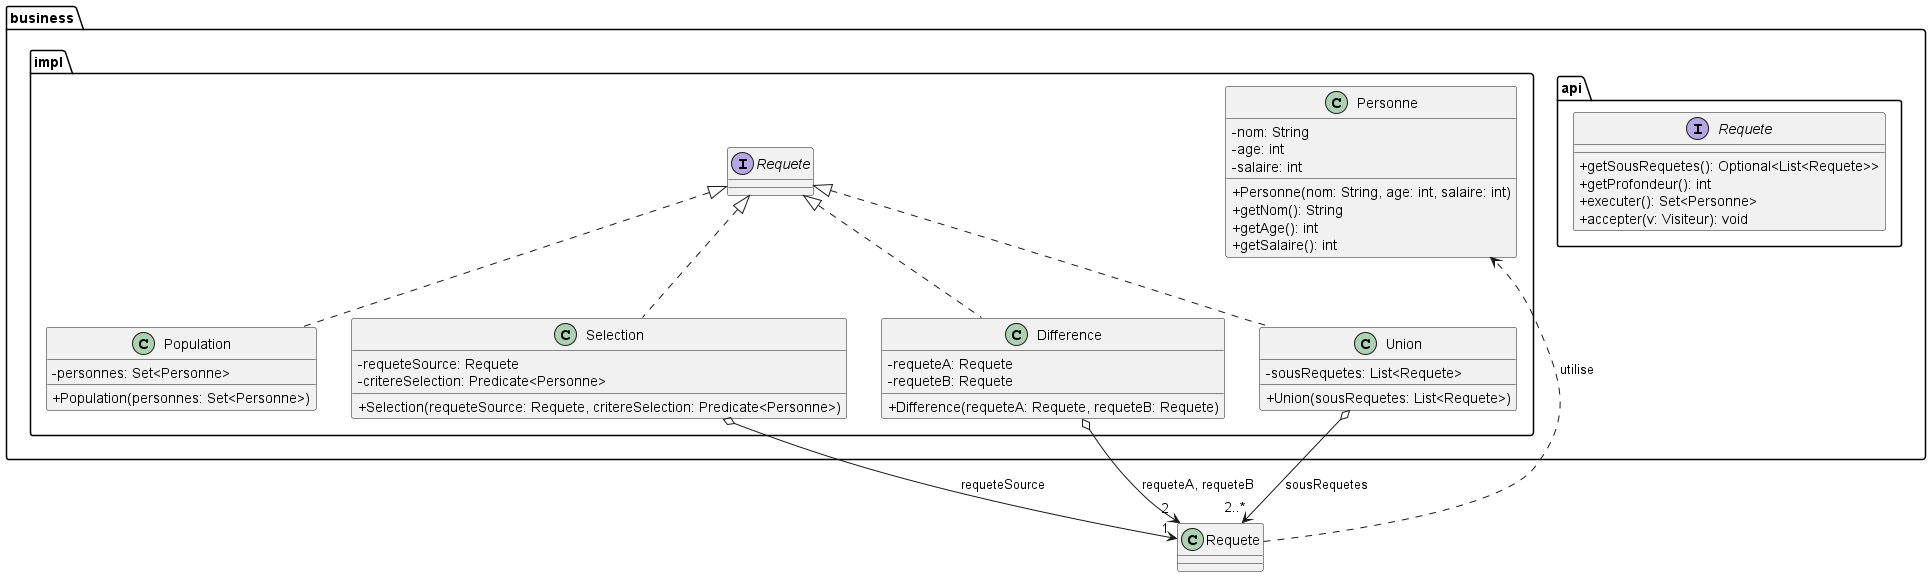

The diagram above was rendered by PlantUML. Its source (embedded in the PNG):
@startuml
skinparam classAttributeIconSize 0

package "business.api" {
    interface Requete{
        + getSousRequetes(): Optional<List<Requete>>
        + getProfondeur(): int
        + executer(): Set<Personne>
        + accepter(v: Visiteur): void
    }
    
}

package "business.impl" {
    class Personne{
        - nom: String
        - age: int
        - salaire: int
        + Personne(nom: String, age: int, salaire: int)
        + getNom(): String
        + getAge(): int
        + getSalaire(): int
    }

    class Population implements Requete {
        - personnes: Set<Personne>
        + Population(personnes: Set<Personne>)
    }

    class Selection implements Requete{
        - requeteSource: Requete
        - critereSelection: Predicate<Personne>
        + Selection(requeteSource: Requete, critereSelection: Predicate<Personne>)
    }

    class Difference implements Requete{
        - requeteA: Requete
        - requeteB: Requete
        + Difference(requeteA: Requete, requeteB: Requete)
    }

    class Union implements Requete{
        - sousRequetes: List<Requete>
        + Union(sousRequetes: List<Requete>)
    }

}

Requete ..> Personne : utilise

Selection o--> "1" Requete : requeteSource
Difference o--> "2" Requete : requeteA, requeteB
Union o--> "2..*" Requete : sousRequetes

@enduml